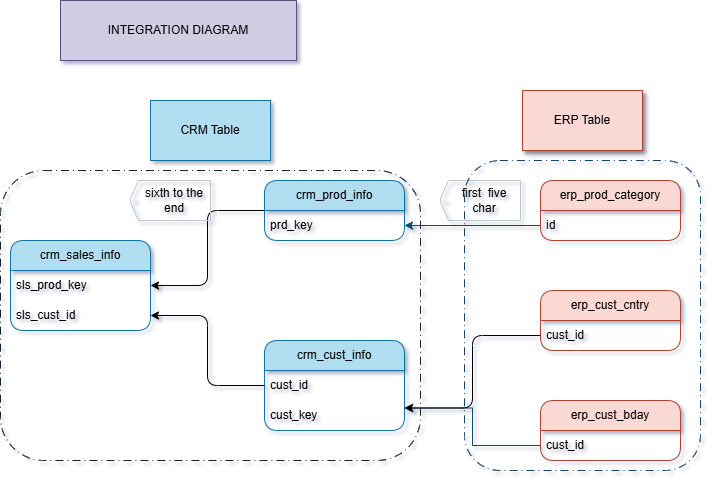

The diagram above was exported from draw.io. Its source (the exported page's mxGraphModel, read from the mxfile embedded in the PNG):
<mxGraphModel dx="1030" dy="562" grid="1" gridSize="10" guides="1" tooltips="1" connect="1" arrows="1" fold="1" page="1" pageScale="1" pageWidth="827" pageHeight="1169" math="0" shadow="1">
  <root>
    <mxCell id="0" />
    <mxCell id="1" parent="0" />
    <mxCell id="hQIlnwkr7kS_Znd3tC2F-2" parent="1" style="swimlane;fontStyle=0;childLayout=stackLayout;horizontal=1;startSize=30;horizontalStack=0;resizeParent=1;resizeParentMax=0;resizeLast=0;collapsible=1;marginBottom=0;whiteSpace=wrap;html=1;fillColor=#b1ddf0;strokeColor=#10739e;rounded=1;roundedPerimeter=1;" value="crm_cust_info" vertex="1">
      <mxGeometry height="90" width="140" x="314" y="350" as="geometry" />
    </mxCell>
    <mxCell id="hQIlnwkr7kS_Znd3tC2F-3" parent="hQIlnwkr7kS_Znd3tC2F-2" style="text;strokeColor=none;fillColor=none;align=left;verticalAlign=middle;spacingLeft=4;spacingRight=4;overflow=hidden;points=[[0,0.5],[1,0.5]];portConstraint=eastwest;rotatable=0;whiteSpace=wrap;html=1;rounded=1;roundedPerimeter=1;" value="cust_id" vertex="1">
      <mxGeometry height="30" width="140" y="30" as="geometry" />
    </mxCell>
    <mxCell id="hQIlnwkr7kS_Znd3tC2F-4" parent="hQIlnwkr7kS_Znd3tC2F-2" style="text;strokeColor=none;fillColor=none;align=left;verticalAlign=middle;spacingLeft=4;spacingRight=4;overflow=hidden;points=[[0,0.5],[1,0.5]];portConstraint=eastwest;rotatable=0;whiteSpace=wrap;html=1;rounded=1;roundedPerimeter=1;" value="cust_key" vertex="1">
      <mxGeometry height="30" width="140" y="60" as="geometry" />
    </mxCell>
    <mxCell id="hQIlnwkr7kS_Znd3tC2F-13" parent="1" style="swimlane;fontStyle=0;childLayout=stackLayout;horizontal=1;startSize=30;horizontalStack=0;resizeParent=1;resizeParentMax=0;resizeLast=0;collapsible=1;marginBottom=0;whiteSpace=wrap;html=1;fillColor=#b1ddf0;strokeColor=#10739e;rounded=1;roundedPerimeter=1;" value="crm_sales_info" vertex="1">
      <mxGeometry height="90" width="140" x="60" y="250" as="geometry" />
    </mxCell>
    <mxCell id="hQIlnwkr7kS_Znd3tC2F-14" parent="hQIlnwkr7kS_Znd3tC2F-13" style="text;strokeColor=none;fillColor=none;align=left;verticalAlign=middle;spacingLeft=4;spacingRight=4;overflow=hidden;points=[[0,0.5],[1,0.5]];portConstraint=eastwest;rotatable=0;whiteSpace=wrap;html=1;rounded=1;roundedPerimeter=1;" value="sls_prod_key" vertex="1">
      <mxGeometry height="30" width="140" y="30" as="geometry" />
    </mxCell>
    <mxCell id="hQIlnwkr7kS_Znd3tC2F-15" parent="hQIlnwkr7kS_Znd3tC2F-13" style="text;strokeColor=none;fillColor=none;align=left;verticalAlign=middle;spacingLeft=4;spacingRight=4;overflow=hidden;points=[[0,0.5],[1,0.5]];portConstraint=eastwest;rotatable=0;whiteSpace=wrap;html=1;rounded=1;roundedPerimeter=1;" value="sls_cust_id" vertex="1">
      <mxGeometry height="30" width="140" y="60" as="geometry" />
    </mxCell>
    <mxCell id="hQIlnwkr7kS_Znd3tC2F-20" edge="1" parent="1" source="hQIlnwkr7kS_Znd3tC2F-16" style="edgeStyle=orthogonalEdgeStyle;rounded=1;orthogonalLoop=1;jettySize=auto;html=1;exitX=0;exitY=0.5;exitDx=0;exitDy=0;entryX=1;entryY=0.5;entryDx=0;entryDy=0;" target="hQIlnwkr7kS_Znd3tC2F-13">
      <mxGeometry relative="1" as="geometry" />
    </mxCell>
    <mxCell id="hQIlnwkr7kS_Znd3tC2F-16" parent="1" style="swimlane;fontStyle=0;childLayout=stackLayout;horizontal=1;startSize=30;horizontalStack=0;resizeParent=1;resizeParentMax=0;resizeLast=0;collapsible=1;marginBottom=0;whiteSpace=wrap;html=1;fillColor=#b1ddf0;strokeColor=#10739e;rounded=1;roundedPerimeter=1;" value="crm_prod_info" vertex="1">
      <mxGeometry height="60" width="140" x="314" y="190" as="geometry" />
    </mxCell>
    <mxCell id="hQIlnwkr7kS_Znd3tC2F-17" parent="hQIlnwkr7kS_Znd3tC2F-16" style="text;strokeColor=none;fillColor=none;align=left;verticalAlign=middle;spacingLeft=4;spacingRight=4;overflow=hidden;points=[[0,0.5],[1,0.5]];portConstraint=eastwest;rotatable=0;whiteSpace=wrap;html=1;rounded=1;roundedPerimeter=1;" value="prd_key" vertex="1">
      <mxGeometry height="30" width="140" y="30" as="geometry" />
    </mxCell>
    <mxCell id="hQIlnwkr7kS_Znd3tC2F-19" edge="1" parent="1" source="hQIlnwkr7kS_Znd3tC2F-3" style="edgeStyle=orthogonalEdgeStyle;rounded=1;orthogonalLoop=1;jettySize=auto;html=1;exitX=0;exitY=0.5;exitDx=0;exitDy=0;" target="hQIlnwkr7kS_Znd3tC2F-15">
      <mxGeometry relative="1" as="geometry" />
    </mxCell>
    <mxCell id="hQIlnwkr7kS_Znd3tC2F-37" edge="1" parent="1" source="hQIlnwkr7kS_Znd3tC2F-21" style="edgeStyle=orthogonalEdgeStyle;rounded=0;orthogonalLoop=1;jettySize=auto;html=1;exitX=0;exitY=0.75;exitDx=0;exitDy=0;entryX=1;entryY=0.75;entryDx=0;entryDy=0;strokeColor=#0B4D6A;" target="hQIlnwkr7kS_Znd3tC2F-2">
      <mxGeometry relative="1" as="geometry" />
    </mxCell>
    <mxCell id="hQIlnwkr7kS_Znd3tC2F-21" parent="1" style="swimlane;fontStyle=0;childLayout=stackLayout;horizontal=1;startSize=30;horizontalStack=0;resizeParent=1;resizeParentMax=0;resizeLast=0;collapsible=1;marginBottom=0;whiteSpace=wrap;html=1;fillColor=#fad9d5;strokeColor=#ae4132;rounded=1;roundedPerimeter=1;" value="erp_cust_bday" vertex="1">
      <mxGeometry height="60" width="140" x="590" y="410" as="geometry" />
    </mxCell>
    <mxCell id="hQIlnwkr7kS_Znd3tC2F-22" parent="hQIlnwkr7kS_Znd3tC2F-21" style="text;strokeColor=none;fillColor=none;align=left;verticalAlign=middle;spacingLeft=4;spacingRight=4;overflow=hidden;points=[[0,0.5],[1,0.5]];portConstraint=eastwest;rotatable=0;whiteSpace=wrap;html=1;rounded=1;roundedPerimeter=1;" value="cust_id" vertex="1">
      <mxGeometry height="30" width="140" y="30" as="geometry" />
    </mxCell>
    <mxCell id="hQIlnwkr7kS_Znd3tC2F-24" parent="1" style="swimlane;fontStyle=0;childLayout=stackLayout;horizontal=1;startSize=30;horizontalStack=0;resizeParent=1;resizeParentMax=0;resizeLast=0;collapsible=1;marginBottom=0;whiteSpace=wrap;html=1;fillColor=#fad9d5;strokeColor=#ae4132;rounded=1;roundedPerimeter=1;" value="erp_cust_cntry" vertex="1">
      <mxGeometry height="60" width="140" x="590" y="300" as="geometry" />
    </mxCell>
    <mxCell id="hQIlnwkr7kS_Znd3tC2F-25" parent="hQIlnwkr7kS_Znd3tC2F-24" style="text;strokeColor=none;fillColor=none;align=left;verticalAlign=middle;spacingLeft=4;spacingRight=4;overflow=hidden;points=[[0,0.5],[1,0.5]];portConstraint=eastwest;rotatable=0;whiteSpace=wrap;html=1;rounded=1;roundedPerimeter=1;" value="cust_id" vertex="1">
      <mxGeometry height="30" width="140" y="30" as="geometry" />
    </mxCell>
    <mxCell id="hQIlnwkr7kS_Znd3tC2F-27" edge="1" parent="1" source="hQIlnwkr7kS_Znd3tC2F-25" style="edgeStyle=orthogonalEdgeStyle;rounded=1;orthogonalLoop=1;jettySize=auto;html=1;exitX=0;exitY=0.5;exitDx=0;exitDy=0;entryX=1;entryY=0.75;entryDx=0;entryDy=0;" target="hQIlnwkr7kS_Znd3tC2F-2">
      <mxGeometry relative="1" as="geometry">
        <mxPoint x="460" y="420" as="targetPoint" />
      </mxGeometry>
    </mxCell>
    <mxCell id="hQIlnwkr7kS_Znd3tC2F-39" edge="1" parent="1" source="hQIlnwkr7kS_Znd3tC2F-28" style="edgeStyle=orthogonalEdgeStyle;rounded=0;orthogonalLoop=1;jettySize=auto;html=1;exitX=0;exitY=0.75;exitDx=0;exitDy=0;entryX=1;entryY=0.5;entryDx=0;entryDy=0;strokeColor=#0B4D6A;" target="hQIlnwkr7kS_Znd3tC2F-17">
      <mxGeometry relative="1" as="geometry" />
    </mxCell>
    <mxCell id="hQIlnwkr7kS_Znd3tC2F-28" parent="1" style="swimlane;fontStyle=0;childLayout=stackLayout;horizontal=1;startSize=30;horizontalStack=0;resizeParent=1;resizeParentMax=0;resizeLast=0;collapsible=1;marginBottom=0;whiteSpace=wrap;html=1;fillColor=#fad9d5;strokeColor=#ae4132;rounded=1;roundedPerimeter=1;" value="erp_prod_category" vertex="1">
      <mxGeometry height="60" width="140" x="590" y="190" as="geometry" />
    </mxCell>
    <mxCell id="hQIlnwkr7kS_Znd3tC2F-29" parent="hQIlnwkr7kS_Znd3tC2F-28" style="text;strokeColor=none;fillColor=none;align=left;verticalAlign=middle;spacingLeft=4;spacingRight=4;overflow=hidden;points=[[0,0.5],[1,0.5]];portConstraint=eastwest;rotatable=0;whiteSpace=wrap;html=1;rounded=1;roundedPerimeter=1;" value="id" vertex="1">
      <mxGeometry height="30" width="140" y="30" as="geometry" />
    </mxCell>
    <mxCell id="hQIlnwkr7kS_Znd3tC2F-33" parent="1" style="rounded=0;whiteSpace=wrap;html=1;strokeColor=#56517e;fillColor=#d0cee2;" value="INTEGRATION DIAGRAM" vertex="1">
      <mxGeometry height="60" width="236" x="110" y="10" as="geometry" />
    </mxCell>
    <mxCell id="hQIlnwkr7kS_Znd3tC2F-34" parent="1" style="rounded=0;whiteSpace=wrap;html=1;strokeColor=#10739e;fillColor=#b1ddf0;" value="CRM Table" vertex="1">
      <mxGeometry height="60" width="120" x="200" y="110" as="geometry" />
    </mxCell>
    <mxCell id="hQIlnwkr7kS_Znd3tC2F-35" parent="1" style="rounded=0;whiteSpace=wrap;html=1;fillColor=#fad9d5;strokeColor=#ae4132;shadow=1;" value="ERP Table" vertex="1">
      <mxGeometry height="60" width="120" x="572" y="100" as="geometry" />
    </mxCell>
    <mxCell id="hQIlnwkr7kS_Znd3tC2F-40" parent="1" style="shape=gitTag;tabSize=8;tabInset=4;holeSize=1;whiteSpace=wrap;html=1;strokeColor=#BAC8D3;fontColor=#EEEEEE;fillColor=none;" value="&lt;span style=&quot;color: rgb(0, 0, 0);&quot;&gt;first&amp;nbsp; five char&lt;/span&gt;" vertex="1">
      <mxGeometry height="40" width="80" x="490" y="190" as="geometry" />
    </mxCell>
    <mxCell id="hQIlnwkr7kS_Znd3tC2F-41" parent="1" style="shape=gitTag;tabSize=8;tabInset=4;holeSize=1;whiteSpace=wrap;html=1;strokeColor=#BAC8D3;fontColor=#EEEEEE;fillColor=none;" value="&lt;span style=&quot;color: rgb(0, 0, 0);&quot;&gt;sixth to the end&lt;/span&gt;" vertex="1">
      <mxGeometry height="40" width="80" x="180" y="190" as="geometry" />
    </mxCell>
    <mxCell id="hQIlnwkr7kS_Znd3tC2F-42" parent="1" style="rounded=1;whiteSpace=wrap;html=1;strokeColor=light-dark(#13232f, #39454e);fontColor=#EEEEEE;fillColor=none;roundedPerimeter=1;dashed=1;dashPattern=8 4 1 4;" value="" vertex="1">
      <mxGeometry height="290" width="420" x="50" y="180" as="geometry" />
    </mxCell>
    <mxCell id="hQIlnwkr7kS_Znd3tC2F-43" parent="1" style="rounded=1;whiteSpace=wrap;html=1;strokeColor=light-dark(#124369, #39454e);fontColor=#EEEEEE;fillColor=none;dashed=1;dashPattern=8 4 1 4;roundedPerimeter=1;" value="" vertex="1">
      <mxGeometry height="310" width="236" x="514" y="170" as="geometry" />
    </mxCell>
  </root>
</mxGraphModel>